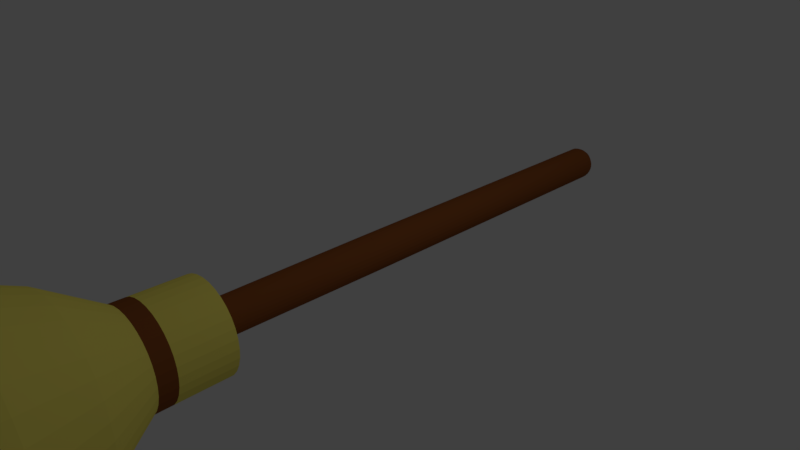 # Source: broom_stick.blend  (saved by Blender 2.79.0; exported with 4.5.12 LTS)
import bpy
from mathutils import Matrix  # noqa: F401  (used for matrix-valued properties, if any)

bpy.ops.wm.read_factory_settings(use_empty=True)
scene = bpy.context.scene
scene.name = 'Scene'

# ---- collections
col_collection_1 = bpy.data.collections.new('Collection 1'); scene.collection.children.link(col_collection_1)

# ---- materials (node trees are filled in below, after node groups)
mat_material_001 = bpy.data.materials.new('Material.001')
mat_material_001.alpha_threshold = 0.0
mat_material_001.use_transparent_shadow = False
mat_material_001.diffuse_color = (1.0, 0.8703, 0.1605, 1.0)
mat_material_001.roughness = 0.5
mat_material_001.specular_intensity = 0.0
mat_material_002 = bpy.data.materials.new('Material.002')
mat_material_002.alpha_threshold = 0.0
mat_material_002.use_transparent_shadow = False
mat_material_002.diffuse_color = (0.2738, 0.08373, 0.02139, 1.0)
mat_material_002.roughness = 0.5
mat_material_002.specular_intensity = 0.0

# ---- material node trees

# ---- world
world_world = bpy.data.worlds.new('World'); scene.world = world_world
world_world.color = (0.05088, 0.05088, 0.05088)
world_world.use_sun_shadow = False
world_world.sun_shadow_jitter_overblur = 0.0
world_world.cycles.sampling_method = 'MANUAL'

# ---- cameras
cam_camera = bpy.data.cameras.new('Camera')
cam_camera.clip_end = 100.0
cam_camera.lens = 35.0
cam_camera.sensor_width = 32.0
cam_camera.sensor_height = 18.0
cam_camera.ortho_scale = 7.314
cam_camera.dof.focus_distance = 0.0
cam_camera.dof.aperture_fstop = 128.0

# ---- lights
light_lamp = bpy.data.lights.new('Lamp', 'POINT')
light_lamp.transmission_factor = 0.0
light_lamp.cutoff_distance = 30.0
light_lamp.energy = 100.0
light_lamp.shadow_buffer_clip_start = 1.001
light_lamp.shadow_soft_size = 0.1
light_lamp.shadow_maximum_resolution = 0.006
light_lamp.use_absolute_resolution = True

# ---- meshes
me_cylinder_001 = bpy.data.meshes.new('Cylinder.001')
me_cylinder_001.from_pydata([(0.606, 1.808, -0.4736), (0.606, 1.808, 0.1488), (0.606, 0.8259, 0.1588), (0.7275, 1.808, 0.1368), (0.7294, 0.8259, 0.1466), (0.8442, 1.808, 0.1014), (0.848, 0.8259, 0.1106), (0.9518, 1.808, 0.04391), (0.9574, 0.8259, 0.0522), (1.046, 1.808, -0.0335), (1.053, 0.8259, -0.02644), (1.124, 1.808, -0.1278), (1.132, 0.8259, -0.1223), (1.181, 1.808, -0.2354), (1.19, 0.8259, -0.2316), (1.216, 1.808, -0.3522), (1.226, 0.8259, -0.3502), (1.228, 1.808, -0.4736), (1.238, 0.8259, -0.4736), (1.216, 1.808, -0.595), (1.226, 0.8259, -0.597), (1.181, 1.808, -0.7118), (1.19, 0.8259, -0.7156), (1.124, 1.808, -0.8194), (1.132, 0.8259, -0.8249), (1.046, 1.808, -0.9137), (1.053, 0.8259, -0.9207), (0.9518, 1.808, -0.9911), (0.9574, 0.8259, -0.9994), (0.8442, 1.808, -1.049), (0.848, 0.8259, -1.058), (0.7275, 1.808, -1.084), (0.7294, 0.8259, -1.094), (0.606, 1.808, -1.096), (0.606, 0.8259, -1.106), (0.4846, 1.808, -1.084), (0.4827, 0.8259, -1.094), (0.3679, 1.808, -1.049), (0.364, 0.8259, -1.058), (0.2603, 1.808, -0.9911), (0.2547, 0.8259, -0.9994), (0.1659, 1.808, -0.9137), (0.1589, 0.8259, -0.9207), (0.08855, 1.808, -0.8194), (0.08025, 0.8259, -0.8249), (0.03103, 1.808, -0.7118), (0.02182, 0.8259, -0.7156), (-0.004385, 1.808, -0.595), (-0.01417, 0.8259, -0.597), (-0.01634, 1.808, -0.4736), (-0.02632, 0.8259, -0.4736), (-0.004385, 1.808, -0.3522), (-0.01417, 0.8259, -0.3502), (0.03103, 1.808, -0.2354), (0.02182, 0.8259, -0.2316), (0.08855, 1.808, -0.1278), (0.08025, 0.8259, -0.1223), (0.1659, 1.808, -0.03349), (0.1589, 0.8259, -0.02644), (0.2603, 1.808, 0.04391), (0.2547, 0.8259, 0.0522), (0.3679, 1.808, 0.1014), (0.3641, 0.8259, 0.1106), (0.4846, 1.808, 0.1368), (0.4827, 0.8259, 0.1466), (0.606, 0.1333, 0.6146), (0.8183, 0.1333, 0.5937), (1.022, 0.1333, 0.5318), (1.211, 0.1333, 0.4312), (1.376, 0.1333, 0.2959), (1.511, 0.1333, 0.131), (1.611, 0.1333, -0.05715), (1.673, 0.1333, -0.2613), (1.694, 0.1333, -0.4736), (1.673, 0.1333, -0.6859), (1.611, 0.1333, -0.89), (1.511, 0.1333, -1.078), (1.376, 0.1333, -1.243), (1.211, 0.1333, -1.378), (1.022, 0.1333, -1.479), (0.8183, 0.1333, -1.541), (0.606, 0.1333, -1.562), (0.3937, 0.1333, -1.541), (0.1896, 0.1333, -1.479), (0.001459, 0.1333, -1.378), (-0.1634, 0.1333, -1.243), (-0.2988, 0.1333, -1.078), (-0.3993, 0.1333, -0.89), (-0.4613, 0.1333, -0.6859), (-0.4822, 0.1333, -0.4736), (-0.4613, 0.1333, -0.2613), (-0.3993, 0.1333, -0.05714), (-0.2988, 0.1333, 0.131), (-0.1634, 0.1333, 0.2959), (0.00146, 0.1333, 0.4312), (0.1896, 0.1333, 0.5318), (0.3937, 0.1333, 0.5937), (0.606, -2.044, 1.166), (0.606, -2.047, -0.4736), (0.9259, -1.931, 1.134), (1.233, -1.986, 1.041), (1.517, -1.863, 0.8895), (1.765, -1.931, 0.6856), (1.969, -1.869, 0.4372), (2.121, -1.96, 0.1538), (2.214, -2.024, -0.1538), (2.245, -1.886, -0.4736), (2.214, -1.831, -0.7934), (2.121, -1.91, -1.101), (1.969, -1.948, -1.384), (1.765, -1.9, -1.633), (1.517, -1.969, -1.837), (1.233, -1.956, -1.988), (0.9259, -1.898, -2.081), (0.606, -1.9, -2.113), (0.2862, -1.913, -2.081), (-0.02133, -1.857, -1.988), (-0.3048, -1.789, -1.837), (-0.5532, -1.857, -1.633), (-0.7571, -1.83, -1.384), (-0.9086, -1.768, -1.101), (-1.002, -1.763, -0.7934), (-1.033, -1.83, -0.4736), (-1.002, -1.661, -0.1538), (-0.9086, -1.795, 0.1538), (-0.7571, -1.73, 0.4372), (-0.5532, -1.804, 0.6856), (-0.3048, -1.755, 0.8895), (-0.02132, -1.848, 1.041), (0.2862, -1.886, 1.134), (0.606, 1.063, 0.1564), (0.7289, 1.063, 0.1443), (0.8471, 1.063, 0.1084), (0.956, 1.063, 0.0502), (1.051, 1.063, -0.02814), (1.13, 1.063, -0.1236), (1.188, 1.063, -0.2325), (1.224, 1.063, -0.3507), (1.236, 1.063, -0.4736), (1.224, 1.063, -0.5965), (1.188, 1.063, -0.7147), (1.13, 1.063, -0.8236), (1.051, 1.063, -0.919), (0.956, 1.063, -0.9974), (0.8471, 1.063, -1.056), (0.7289, 1.063, -1.091), (0.606, 1.063, -1.104), (0.4831, 1.063, -1.091), (0.365, 1.063, -1.056), (0.2561, 1.063, -0.9974), (0.1606, 1.063, -0.919), (0.08225, 1.063, -0.8236), (0.02404, 1.063, -0.7147), (-0.01181, 1.063, -0.5965), (-0.02391, 1.063, -0.4736), (-0.01181, 1.063, -0.3507), (0.02404, 1.063, -0.2325), (0.08225, 1.063, -0.1236), (0.1606, 1.063, -0.02814), (0.2561, 1.063, 0.0502), (0.365, 1.063, 0.1084), (0.4831, 1.063, 0.1443), (-0.7232, -0.7017, -1.024), (0.8867, -0.7017, -1.885), (2.045, -0.7017, -0.4736), (-0.4113, -0.7017, 0.5438), (0.8867, -0.7017, 0.9376), (-0.5903, -0.7017, -1.273), (1.157, -0.7017, -1.803), (2.017, -0.7017, -0.1929), (-0.5903, -0.7017, 0.3258), (-0.4113, -0.7017, -1.491), (1.405, -0.7017, -1.67), (1.935, -0.7017, 0.07702), (-0.7232, -0.7017, 0.07702), (-0.1933, -0.7017, -1.67), (1.623, -0.7017, -1.491), (1.802, -0.7017, 0.3258), (-0.8051, -0.7017, -0.1929), (0.606, -0.7017, 0.9652), (0.05544, -0.7017, -1.803), (1.802, -0.7017, -1.273), (0.3253, -0.7017, 0.9376), (1.623, -0.7017, 0.5438), (-0.8328, -0.7017, -0.4736), (-0.8051, -0.7017, -0.7543), (0.3253, -0.7017, -1.885), (0.606, -0.7017, -1.912), (1.935, -0.7017, -1.024), (2.017, -0.7017, -0.7543), (0.05544, -0.7017, 0.8557), (-0.1933, -0.7017, 0.7227), (1.405, -0.7017, 0.7227), (1.157, -0.7017, 0.8557)], [], [(0, 1, 3), (4, 2, 65, 66), (130, 2, 4, 131), (0, 3, 5), (14, 12, 70, 71), (131, 4, 6, 132), (0, 5, 7), (30, 28, 78, 79), (132, 6, 8, 133), (0, 7, 9), (46, 44, 86, 87), (133, 8, 10, 134), (0, 9, 11), (62, 60, 94, 95), (134, 10, 12, 135), (0, 11, 13), (8, 6, 67, 68), (135, 12, 14, 136), (0, 13, 15), (24, 22, 75, 76), (136, 14, 16, 137), (0, 15, 17), (40, 38, 83, 84), (137, 16, 18, 138), (0, 17, 19), (56, 54, 91, 92), (138, 18, 20, 139), (0, 19, 21), (18, 16, 72, 73), (139, 20, 22, 140), (0, 21, 23), (34, 32, 80, 81), (140, 22, 24, 141), (0, 23, 25), (50, 48, 88, 89), (141, 24, 26, 142), (0, 25, 27), (12, 10, 69, 70), (142, 26, 28, 143), (0, 27, 29), (28, 26, 77, 78), (143, 28, 30, 144), (0, 29, 31), (44, 42, 85, 86), (144, 30, 32, 145), (0, 31, 33), (60, 58, 93, 94), (145, 32, 34, 146), (0, 33, 35), (2, 64, 96, 65), (146, 34, 36, 147), (0, 35, 37), (6, 4, 66, 67), (147, 36, 38, 148), (0, 37, 39), (22, 20, 74, 75), (148, 38, 40, 149), (0, 39, 41), (38, 36, 82, 83), (149, 40, 42, 150), (0, 41, 43), (54, 52, 90, 91), (150, 42, 44, 151), (0, 43, 45), (16, 14, 71, 72), (151, 44, 46, 152), (0, 45, 47), (32, 30, 79, 80), (152, 46, 48, 153), (0, 47, 49), (48, 46, 87, 88), (153, 48, 50, 154), (0, 49, 51), (64, 62, 95, 96), (154, 50, 52, 155), (0, 51, 53), (10, 8, 68, 69), (155, 52, 54, 156), (0, 53, 55), (26, 24, 76, 77), (156, 54, 56, 157), (0, 55, 57), (42, 40, 84, 85), (157, 56, 58, 158), (0, 57, 59), (58, 56, 92, 93), (158, 58, 60, 159), (0, 59, 61), (20, 18, 73, 74), (159, 60, 62, 160), (0, 61, 63), (36, 34, 81, 82), (160, 62, 64, 161), (0, 63, 1), (52, 50, 89, 90), (161, 64, 2, 130), (185, 162, 120, 121), (187, 163, 113, 114), (189, 164, 106, 107), (191, 165, 126, 127), (193, 166, 99, 100), (162, 167, 119, 120), (163, 168, 112, 113), (164, 169, 105, 106), (165, 170, 125, 126), (166, 179, 97, 99), (167, 171, 118, 119), (168, 172, 111, 112), (169, 173, 104, 105), (170, 174, 124, 125), (171, 175, 117, 118), (172, 176, 110, 111), (173, 177, 103, 104), (174, 178, 123, 124), (175, 180, 116, 117), (176, 181, 109, 110), (177, 183, 102, 103), (178, 184, 122, 123), (179, 182, 129, 97), (180, 186, 115, 116), (181, 188, 108, 109), (182, 190, 128, 129), (183, 192, 101, 102), (184, 185, 121, 122), (186, 187, 114, 115), (188, 189, 107, 108), (190, 191, 127, 128), (192, 193, 100, 101), (98, 99, 97), (98, 100, 99), (98, 101, 100), (98, 102, 101), (98, 103, 102), (98, 104, 103), (98, 105, 104), (98, 106, 105), (98, 107, 106), (98, 108, 107), (98, 109, 108), (98, 110, 109), (98, 111, 110), (98, 112, 111), (98, 113, 112), (98, 114, 113), (98, 115, 114), (98, 116, 115), (98, 117, 116), (98, 118, 117), (98, 119, 118), (98, 120, 119), (98, 121, 120), (98, 122, 121), (98, 123, 122), (98, 124, 123), (98, 125, 124), (98, 126, 125), (98, 127, 126), (98, 128, 127), (98, 129, 128), (98, 97, 129), (63, 161, 130, 1), (61, 160, 161, 63), (59, 159, 160, 61), (57, 158, 159, 59), (55, 157, 158, 57), (53, 156, 157, 55), (51, 155, 156, 53), (49, 154, 155, 51), (47, 153, 154, 49), (45, 152, 153, 47), (43, 151, 152, 45), (41, 150, 151, 43), (39, 149, 150, 41), (37, 148, 149, 39), (35, 147, 148, 37), (33, 146, 147, 35), (31, 145, 146, 33), (29, 144, 145, 31), (27, 143, 144, 29), (25, 142, 143, 27), (23, 141, 142, 25), (21, 140, 141, 23), (19, 139, 140, 21), (17, 138, 139, 19), (15, 137, 138, 17), (13, 136, 137, 15), (11, 135, 136, 13), (9, 134, 135, 11), (7, 133, 134, 9), (5, 132, 133, 7), (3, 131, 132, 5), (1, 130, 131, 3), (68, 67, 193, 192), (95, 94, 191, 190), (75, 74, 189, 188), (82, 81, 187, 186), (89, 88, 185, 184), (69, 68, 192, 183), (96, 95, 190, 182), (76, 75, 188, 181), (83, 82, 186, 180), (65, 96, 182, 179), (90, 89, 184, 178), (70, 69, 183, 177), (77, 76, 181, 176), (84, 83, 180, 175), (91, 90, 178, 174), (71, 70, 177, 173), (78, 77, 176, 172), (85, 84, 175, 171), (92, 91, 174, 170), (72, 71, 173, 169), (79, 78, 172, 168), (86, 85, 171, 167), (66, 65, 179, 166), (93, 92, 170, 165), (73, 72, 169, 164), (80, 79, 168, 163), (87, 86, 167, 162), (67, 66, 166, 193), (94, 93, 165, 191), (74, 73, 164, 189), (81, 80, 163, 187), (88, 87, 162, 185)])
me_cylinder_001.polygons.foreach_set('material_index', [0, 0, 1, 0, 0, 1, 0, 0, 1, 0, 0, 1, 0, 0, 1, 0, 0, 1, 0, 0, 1, 0, 0, 1, 0, 0, 1, 0, 0, 1, 0, 0, 1, 0, 0, 1, 0, 0, 1, 0, 0, 1, 0, 0, 1, 0, 0, 1, 0, 0, 1, 0, 0, 1, 0, 0, 1, 0, 0, 1, 0, 0, 1, 0, 0, 1, 0, 0, 1, 0, 0, 1, 0, 0, 1, 0, 0, 1, 0, 0, 1, 0, 0, 1, 0, 0, 1, 0, 0, 1, 0, 0, 1, 0, 0, 1, 0, 0, 0, 0, 0, 0, 0, 0, 0, 0, 0, 0, 0, 0, 0, 0, 0, 0, 0, 0, 0, 0, 0, 0, 0, 0, 0, 0, 0, 0, 0, 0, 0, 0, 0, 0, 0, 0, 0, 0, 0, 0, 0, 0, 0, 0, 0, 0, 0, 0, 0, 0, 0, 0, 0, 0, 0, 0, 0, 0, 0, 0, 0, 0, 0, 0, 0, 0, 0, 0, 0, 0, 0, 0, 0, 0, 0, 0, 0, 0, 0, 0, 0, 0, 0, 0, 0, 0, 0, 0, 0, 0, 0, 0, 0, 0, 0, 0, 0, 0, 0, 0, 0, 0, 0, 0, 0, 0, 0, 0, 0, 0, 0, 0, 0, 0, 0, 0, 0, 0, 0, 0, 0, 0, 0, 0, 0, 0])
me_cylinder_001.materials.append(mat_material_001)
me_cylinder_001.materials.append(mat_material_002)
me_cylinder_001.use_remesh_preserve_volume = False
me_cylinder_001.use_remesh_preserve_attributes = False
me_cylinder_001.use_mirror_vertex_groups = False
me_cylinder_001.update()
me_cylinder = bpy.data.meshes.new('Cylinder')
me_cylinder.from_pydata([], [], [])
me_cylinder.use_remesh_preserve_volume = False
me_cylinder.use_remesh_preserve_attributes = False
me_cylinder.use_mirror_vertex_groups = False
me_cylinder.update()
me_sphere_001 = bpy.data.meshes.new('Sphere.001')
me_sphere_001.from_pydata([], [], [])
me_sphere_001.use_remesh_preserve_volume = False
me_sphere_001.use_remesh_preserve_attributes = False
me_sphere_001.use_mirror_vertex_groups = False
me_sphere_001.update()
me_sphere = bpy.data.meshes.new('Sphere')
me_sphere.from_pydata([(3.001e-08, 0.0, -0.247), (0.04792, 0.0, 0.2423), (0.09401, 0.0, 0.2282), (0.1365, 0.0, 0.2054), (0.1737, 0.0, 0.1747), (0.2043, 0.0, 0.1372), (0.227, 0.0, 0.09453), (0.2409, 0.0, 0.04819), (0.2457, 0.0, 1.724e-08), (0.2409, 0.0, -0.04819), (0.227, 0.0, -0.09453), (0.2043, 0.0, -0.1372), (0.1737, 0.0, -0.1747), (0.1365, 0.0, -0.2054), (0.09401, 0.0, -0.2282), (0.04792, 0.0, -0.2423), (0.04173, 0.0, 0.2423), (0.08186, -4.436, 0.2282), (0.1188, -4.457, 0.2054), (0.1513, -4.476, 0.1747), (0.1779, -4.492, 0.1372), (0.1976, -4.503, 0.09453), (0.2098, -4.51, 0.04819), (0.2139, -4.512, 1.724e-08), (0.2098, -4.51, -0.04819), (0.1976, -4.503, -0.09453), (0.1779, -4.492, -0.1372), (0.1513, -4.476, -0.1747), (0.1188, -4.457, -0.2054), (0.08186, -4.436, -0.2282), (0.04173, 0.0, -0.2423), (0.02832, -4.428, 0.2423), (0.05556, -4.465, 0.2282), (0.08066, -4.5, 0.2054), (0.1027, -4.53, 0.1747), (0.1207, -4.555, 0.1372), (0.1341, -4.573, 0.09453), (0.1424, -4.585, 0.04819), (0.1452, -4.589, 1.724e-08), (0.1424, -4.585, -0.04819), (0.1341, -4.573, -0.09453), (0.1207, -4.555, -0.1372), (0.1027, -4.53, -0.1747), (0.08066, -4.5, -0.2054), (0.05556, -4.465, -0.2282), (0.02832, -4.428, -0.2423), (0.01002, -4.436, 0.2423), (0.01965, -4.481, 0.2282), (0.02853, -4.523, 0.2054), (0.03631, -4.56, 0.1747), (0.0427, -4.59, 0.1372), (0.04745, -4.612, 0.09453), (0.05037, -4.626, 0.04819), (0.05136, -4.63, 1.724e-08), (0.05037, -4.626, -0.04819), (0.04745, -4.612, -0.09453), (0.0427, -4.59, -0.1372), (0.03631, -4.56, -0.1747), (0.02853, -4.523, -0.2054), (0.01965, -4.481, -0.2282), (0.01002, -4.436, -0.2423), (-0.01002, -4.436, 0.2423), (-0.01965, -4.481, 0.2282), (-0.02853, -4.523, 0.2054), (-0.03631, -4.56, 0.1747), (-0.0427, -4.59, 0.1372), (-0.04745, -4.612, 0.09453), (-0.05037, -4.626, 0.04819), (-0.05136, -4.63, 1.724e-08), (-0.05037, -4.626, -0.04819), (-0.04745, -4.612, -0.09453), (-0.0427, -4.59, -0.1372), (-0.03631, -4.56, -0.1747), (-0.02853, -4.523, -0.2054), (-0.01965, -4.481, -0.2282), (-0.01002, -4.436, -0.2423), (-1.73e-08, 0.0, 0.247), (-0.02832, -4.428, 0.2423), (-0.05556, -4.465, 0.2282), (-0.08066, -4.5, 0.2054), (-0.1027, -4.53, 0.1747), (-0.1207, -4.555, 0.1372), (-0.1341, -4.573, 0.09453), (-0.1424, -4.585, 0.04819), (-0.1452, -4.589, 1.724e-08), (-0.1424, -4.585, -0.04819), (-0.1341, -4.573, -0.09453), (-0.1207, -4.555, -0.1372), (-0.1027, -4.53, -0.1747), (-0.08066, -4.5, -0.2054), (-0.05556, -4.465, -0.2282), (-0.02832, -4.428, -0.2423), (-0.04173, 0.0, 0.2423), (-0.08186, -4.436, 0.2282), (-0.1188, -4.457, 0.2054), (-0.1513, -4.476, 0.1747), (-0.1779, -4.492, 0.1372), (-0.1976, -4.503, 0.09453), (-0.2098, -4.51, 0.04819), (-0.2139, -4.512, 1.724e-08), (-0.2098, -4.51, -0.04819), (-0.1976, -4.503, -0.09453), (-0.1779, -4.492, -0.1372), (-0.1513, -4.476, -0.1747), (-0.1188, -4.457, -0.2054), (-0.08186, -4.436, -0.2282), (-0.04173, 0.0, -0.2423), (-0.04792, 0.0, 0.2423), (-0.09401, 0.0, 0.2282), (-0.1365, 0.0, 0.2054), (-0.1737, 0.0, 0.1747), (-0.2043, 0.0, 0.1372), (-0.227, 0.0, 0.09453), (-0.2409, 0.0, 0.04819), (-0.2457, 0.0, 1.724e-08), (-0.2409, 0.0, -0.04819), (-0.227, 0.0, -0.09453), (-0.2043, 0.0, -0.1372), (-0.1737, 0.0, -0.1747), (-0.1365, 0.0, -0.2054), (-0.09401, 0.0, -0.2282), (-0.04792, 0.0, -0.2423)], [], [(12, 11, 26, 27), (5, 4, 19, 20), (13, 12, 27, 28), (6, 5, 20, 21), (14, 13, 28, 29), (7, 6, 21, 22), (15, 14, 29, 30), (8, 7, 22, 23), (1, 76, 16), (0, 15, 30), (9, 8, 23, 24), (2, 1, 16, 17), (10, 9, 24, 25), (3, 2, 17, 18), (11, 10, 25, 26), (4, 3, 18, 19), (16, 76, 31), (0, 30, 45), (24, 23, 38, 39), (17, 16, 31, 32), (25, 24, 39, 40), (18, 17, 32, 33), (26, 25, 40, 41), (19, 18, 33, 34), (27, 26, 41, 42), (20, 19, 34, 35), (28, 27, 42, 43), (21, 20, 35, 36), (29, 28, 43, 44), (22, 21, 36, 37), (30, 29, 44, 45), (23, 22, 37, 38), (35, 34, 49, 50), (43, 42, 57, 58), (36, 35, 50, 51), (44, 43, 58, 59), (37, 36, 51, 52), (45, 44, 59, 60), (38, 37, 52, 53), (31, 76, 46), (0, 45, 60), (39, 38, 53, 54), (32, 31, 46, 47), (40, 39, 54, 55), (33, 32, 47, 48), (41, 40, 55, 56), (34, 33, 48, 49), (42, 41, 56, 57), (54, 53, 68, 69), (47, 46, 61, 62), (55, 54, 69, 70), (48, 47, 62, 63), (56, 55, 70, 71), (49, 48, 63, 64), (57, 56, 71, 72), (50, 49, 64, 65), (58, 57, 72, 73), (51, 50, 65, 66), (59, 58, 73, 74), (52, 51, 66, 67), (60, 59, 74, 75), (53, 52, 67, 68), (46, 76, 61), (0, 60, 75), (73, 72, 88, 89), (66, 65, 81, 82), (74, 73, 89, 90), (67, 66, 82, 83), (75, 74, 90, 91), (68, 67, 83, 84), (61, 76, 77), (0, 75, 91), (69, 68, 84, 85), (62, 61, 77, 78), (70, 69, 85, 86), (63, 62, 78, 79), (71, 70, 86, 87), (64, 63, 79, 80), (72, 71, 87, 88), (65, 64, 80, 81), (78, 77, 92, 93), (86, 85, 100, 101), (79, 78, 93, 94), (87, 86, 101, 102), (80, 79, 94, 95), (88, 87, 102, 103), (81, 80, 95, 96), (89, 88, 103, 104), (82, 81, 96, 97), (90, 89, 104, 105), (83, 82, 97, 98), (91, 90, 105, 106), (84, 83, 98, 99), (77, 76, 92), (0, 91, 106), (85, 84, 99, 100), (97, 96, 111, 112), (105, 104, 119, 120), (98, 97, 112, 113), (106, 105, 120, 121), (99, 98, 113, 114), (92, 76, 107), (0, 106, 121), (100, 99, 114, 115), (93, 92, 107, 108), (101, 100, 115, 116), (94, 93, 108, 109), (102, 101, 116, 117), (95, 94, 109, 110), (103, 102, 117, 118), (96, 95, 110, 111), (104, 103, 118, 119)])
me_sphere.materials.append(mat_material_002)
me_sphere.use_remesh_preserve_volume = False
me_sphere.use_remesh_preserve_attributes = False
me_sphere.use_mirror_vertex_groups = False
me_sphere.update()

# ---- objects
ob_cylinder_001 = bpy.data.objects.new('Cylinder.001', me_cylinder_001)
ob_cylinder = bpy.data.objects.new('Cylinder', me_cylinder)
ob_sphere_001 = bpy.data.objects.new('Sphere.001', me_sphere_001)
ob_sphere = bpy.data.objects.new('Sphere', me_sphere)
ob_lamp = bpy.data.objects.new('Lamp', light_lamp)
ob_camera = bpy.data.objects.new('Camera', cam_camera)

# ---- transforms, parenting, visibility, modifiers, constraints
ob_cylinder_001.location = (-0.585, -4.222, 0.4645)
ob_cylinder_001.lineart.crease_threshold = 0.0
ob_cylinder.location = (0.01716, -3.222, 0.0141)
ob_cylinder.rotation_euler = (1.571, -0.3142, 3.142)
ob_cylinder.scale = (0.774, 0.774, 0.774)
ob_cylinder.lineart.crease_threshold = 0.0
ob_sphere_001.location = (0.0, -4.557, 0.0)
ob_sphere_001.rotation_euler = (-1.571, 1.571, 0.0)
ob_sphere_001.lineart.crease_threshold = 0.0
ob_sphere.location = (0.0, 0.0, 0.0)
ob_sphere.lineart.crease_threshold = 0.0
_m = ob_sphere.modifiers.new('Mirror', 'MIRROR')
_m.use_axis = (False, True, False)
_m.use_clip = True
ob_lamp.location = (4.076, 1.005, 5.904)
ob_lamp.rotation_euler = (0.6503, 0.05522, 1.866)
ob_lamp.lock_rotations_4d = False
ob_lamp.empty_display_type = 'ARROWS'
ob_lamp.color = (0.0, 0.0, 0.0, 0.0)
ob_lamp.lineart.crease_threshold = 0.0
ob_camera.location = (7.481, -6.508, 5.344)
ob_camera.rotation_euler = (1.109, 0.0, 0.8149)
ob_camera.lock_rotations_4d = False
ob_camera.empty_display_type = 'ARROWS'
ob_camera.color = (0.0, 0.0, 0.0, 0.0)
ob_camera.display_type = 'WIRE'
ob_camera.lineart.crease_threshold = 0.0

# ---- collection membership
col_collection_1.objects.link(ob_cylinder_001)
col_collection_1.objects.link(ob_cylinder)
col_collection_1.objects.link(ob_sphere_001)
col_collection_1.objects.link(ob_sphere)
col_collection_1.objects.link(ob_lamp)
col_collection_1.objects.link(ob_camera)

# ---- scene / render settings (as saved in the file)
scene.camera = ob_camera
scene.frame_start = 1; scene.frame_end = 250; scene.frame_set(5)
scene.render.engine = 'BLENDER_EEVEE_NEXT'
scene.render.resolution_percentage = 50
scene.render.dither_intensity = 0.0
scene.cycles.use_denoising = False
scene.cycles.samples = 128
scene.cycles.sampling_pattern = 'TABULATED_SOBOL'
scene.cycles.use_adaptive_sampling = False
scene.cycles.use_light_tree = False
scene.cycles.blur_glossy = 0.0
scene.cycles.sample_clamp_indirect = 0.0
scene.view_settings.view_transform = 'Standard'
bpy.context.view_layer.update()
